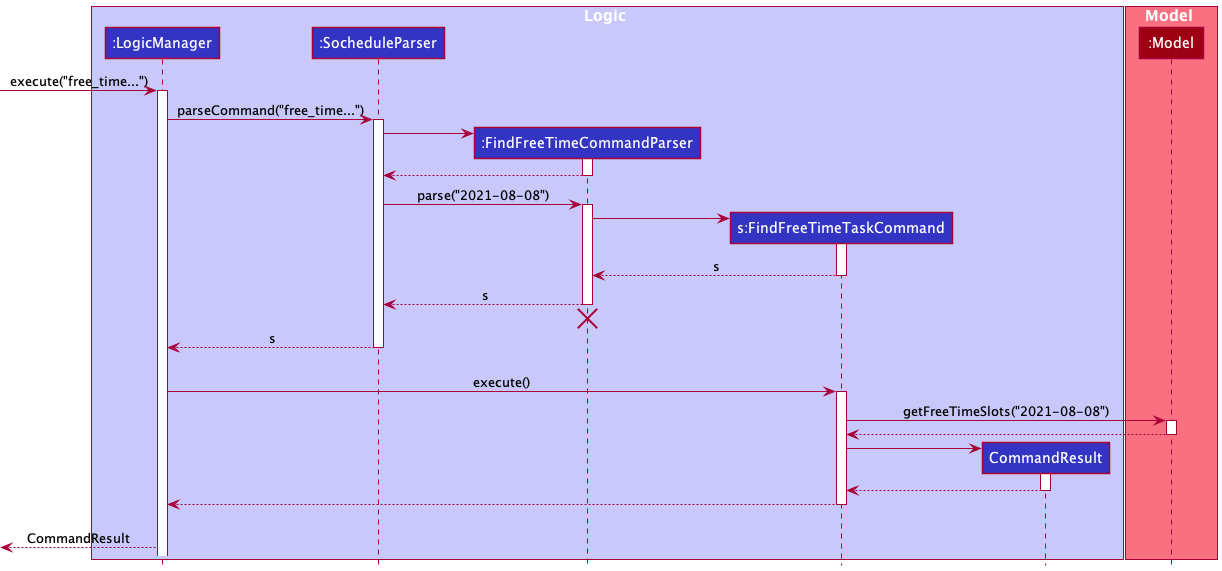

The diagram above was rendered by PlantUML. Its source (embedded in the PNG):
@startuml
!include style.puml

box Logic LOGIC_COLOR_T1
participant ":LogicManager" as LogicManager LOGIC_COLOR
participant ":SocheduleParser" as SocheduleParser LOGIC_COLOR
participant ":FindFreeTimeCommandParser" as FindFreeTimeCommandParser LOGIC_COLOR
participant "s:FindFreeTimeTaskCommand" as FindFreeTimeCommand LOGIC_COLOR
participant "CommandResult" as CommandResult LOGIC_COLOR
end box

box Model MODEL_COLOR_T1
participant ":Model" as Model MODEL_COLOR
end box

[-> LogicManager : execute("free_time...")
activate LogicManager

LogicManager -> SocheduleParser : parseCommand("free_time...")
activate SocheduleParser

create FindFreeTimeCommandParser
SocheduleParser -> FindFreeTimeCommandParser
activate FindFreeTimeCommandParser

FindFreeTimeCommandParser --> SocheduleParser
deactivate FindFreeTimeCommandParser

SocheduleParser -> FindFreeTimeCommandParser: parse("2021-08-08")
activate FindFreeTimeCommandParser

create FindFreeTimeCommand
FindFreeTimeCommandParser -> FindFreeTimeCommand
activate FindFreeTimeCommand
FindFreeTimeCommandParser <--FindFreeTimeCommand : s
deactivate FindFreeTimeCommand

SocheduleParser <--FindFreeTimeCommandParser : s
deactivate FindFreeTimeCommandParser
'Hidden arrow to position the destroy marker below the end of the activation bar.
FindFreeTimeCommandParser -[hidden]->[
destroy FindFreeTimeCommandParser

LogicManager <-- SocheduleParser : s
deactivate SocheduleParser
'Hidden arrow to position the destroy marker below the end of the activation bar.
SocheduleParser -[hidden]->[

LogicManager -> FindFreeTimeCommand : execute()
activate FindFreeTimeCommand

FindFreeTimeCommand -> Model : getFreeTimeSlots("2021-08-08")
activate Model
FindFreeTimeCommand <-- Model
deactivate Model

create CommandResult
FindFreeTimeCommand -> CommandResult
activate CommandResult
FindFreeTimeCommand <-- CommandResult
deactivate CommandResult

LogicManager <-- FindFreeTimeCommand
deactivate FindFreeTimeCommand
'Hidden arrow to position the destroy marker below the end of the activation bar.
FindFreeTimeCommand -[hidden]->[

[<-- LogicManager : CommandResult
@enduml